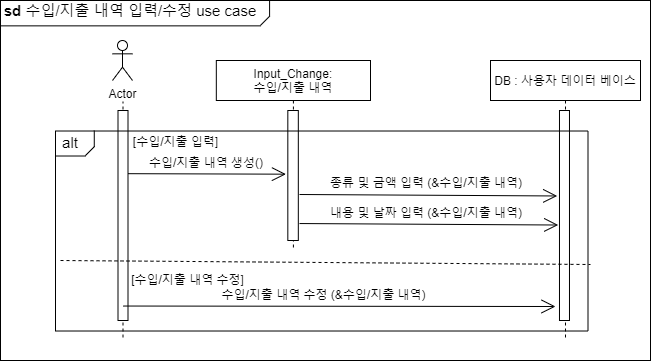

The diagram above was exported from draw.io. Its source (the exported page's mxGraphModel, read from the mxfile embedded in the PNG):
<mxGraphModel dx="1973" dy="514" grid="1" gridSize="10" guides="1" tooltips="1" connect="1" arrows="1" fold="1" page="1" pageScale="1" pageWidth="827" pageHeight="1169" math="0" shadow="0">
  <root>
    <mxCell id="37S62UwIhFZ7cW8rw0nv-0" />
    <mxCell id="37S62UwIhFZ7cW8rw0nv-1" parent="37S62UwIhFZ7cW8rw0nv-0" />
    <mxCell id="rV_iLuVMF5na1b_K0es--0" value="" style="rounded=0;whiteSpace=wrap;html=1;" parent="37S62UwIhFZ7cW8rw0nv-1" vertex="1">
      <mxGeometry x="-720" y="60" width="650" height="360" as="geometry" />
    </mxCell>
    <mxCell id="rV_iLuVMF5na1b_K0es--1" value="DB : 사용자 데이터 베이스" style="shape=umlLifeline;perimeter=lifelinePerimeter;container=1;collapsible=0;recursiveResize=0;rounded=0;shadow=0;strokeWidth=1;" parent="37S62UwIhFZ7cW8rw0nv-1" vertex="1">
      <mxGeometry x="-230" y="120" width="150" height="280" as="geometry" />
    </mxCell>
    <mxCell id="rV_iLuVMF5na1b_K0es--2" value="" style="points=[];perimeter=orthogonalPerimeter;rounded=0;shadow=0;strokeWidth=1;" parent="rV_iLuVMF5na1b_K0es--1" vertex="1">
      <mxGeometry x="68.98" y="50" width="10" height="210" as="geometry" />
    </mxCell>
    <mxCell id="rV_iLuVMF5na1b_K0es--3" value="Input_Change:&#10;수입/지출 내역" style="shape=umlLifeline;perimeter=lifelinePerimeter;container=1;collapsible=0;recursiveResize=0;rounded=0;shadow=0;strokeWidth=1;" parent="37S62UwIhFZ7cW8rw0nv-1" vertex="1">
      <mxGeometry x="-504.18" y="120" width="154.18" height="190" as="geometry" />
    </mxCell>
    <mxCell id="rV_iLuVMF5na1b_K0es--4" value="" style="points=[];perimeter=orthogonalPerimeter;rounded=0;shadow=0;strokeWidth=1;" parent="rV_iLuVMF5na1b_K0es--3" vertex="1">
      <mxGeometry x="71.5" y="50" width="10.5" height="130" as="geometry" />
    </mxCell>
    <mxCell id="rV_iLuVMF5na1b_K0es--8" value="" style="line;strokeWidth=1;html=1;" parent="37S62UwIhFZ7cW8rw0nv-1" vertex="1">
      <mxGeometry x="-720" y="80.36" width="260" height="10" as="geometry" />
    </mxCell>
    <mxCell id="rV_iLuVMF5na1b_K0es--9" value="" style="line;strokeWidth=1;html=1;rotation=-45;" parent="37S62UwIhFZ7cW8rw0nv-1" vertex="1">
      <mxGeometry x="-462" y="75.35999999999999" width="13" height="10" as="geometry" />
    </mxCell>
    <mxCell id="rV_iLuVMF5na1b_K0es--10" value="" style="line;strokeWidth=1;html=1;rotation=-90;" parent="37S62UwIhFZ7cW8rw0nv-1" vertex="1">
      <mxGeometry x="-459" y="63" width="16.18" height="10" as="geometry" />
    </mxCell>
    <mxCell id="rV_iLuVMF5na1b_K0es--11" value="&lt;font style=&quot;font-size: 15px&quot;&gt;&lt;b&gt;sd&lt;/b&gt;&amp;nbsp;수입/지출 내역 입력/수정 use case&lt;/font&gt;" style="text;html=1;strokeColor=none;fillColor=none;align=center;verticalAlign=middle;whiteSpace=wrap;rounded=0;" parent="37S62UwIhFZ7cW8rw0nv-1" vertex="1">
      <mxGeometry x="-720" y="60.36" width="260" height="20" as="geometry" />
    </mxCell>
    <mxCell id="rV_iLuVMF5na1b_K0es--12" value="" style="endArrow=open;endFill=1;endSize=12;html=1;rounded=0;exitX=0.897;exitY=0.071;exitDx=0;exitDy=0;exitPerimeter=0;entryX=0.107;entryY=0.069;entryDx=0;entryDy=0;entryPerimeter=0;" parent="37S62UwIhFZ7cW8rw0nv-1" edge="1">
      <mxGeometry width="160" relative="1" as="geometry">
        <mxPoint x="-602.03" y="233.15000000000006" as="sourcePoint" />
        <mxPoint x="-434.5564999999999" y="233.68000000000004" as="targetPoint" />
      </mxGeometry>
    </mxCell>
    <mxCell id="rV_iLuVMF5na1b_K0es--13" value="수입/지출 내역 생성()" style="text;html=1;strokeColor=none;fillColor=none;align=center;verticalAlign=middle;whiteSpace=wrap;rounded=0;" parent="37S62UwIhFZ7cW8rw0nv-1" vertex="1">
      <mxGeometry x="-574.1800000000001" y="212.47" width="120" height="20" as="geometry" />
    </mxCell>
    <mxCell id="rV_iLuVMF5na1b_K0es--14" value="User : 사용자" style="shape=umlLifeline;perimeter=lifelinePerimeter;container=1;collapsible=0;recursiveResize=0;rounded=0;shadow=0;strokeWidth=1;" parent="37S62UwIhFZ7cW8rw0nv-1" vertex="1">
      <mxGeometry x="-655" y="120" width="115" height="280" as="geometry" />
    </mxCell>
    <mxCell id="rV_iLuVMF5na1b_K0es--15" value="" style="points=[];perimeter=orthogonalPerimeter;rounded=0;shadow=0;strokeWidth=1;" parent="rV_iLuVMF5na1b_K0es--14" vertex="1">
      <mxGeometry x="52.5" y="50" width="10" height="210" as="geometry" />
    </mxCell>
    <mxCell id="id_5Ggp3-inRe43zPmXu-3" value="" style="rounded=0;whiteSpace=wrap;html=1;strokeColor=none;" parent="rV_iLuVMF5na1b_K0es--14" vertex="1">
      <mxGeometry x="-3" y="-11.28" width="120" height="52.28" as="geometry" />
    </mxCell>
    <mxCell id="id_5Ggp3-inRe43zPmXu-4" value="Actor" style="shape=umlActor;verticalLabelPosition=bottom;verticalAlign=top;html=1;outlineConnect=0;" parent="rV_iLuVMF5na1b_K0es--14" vertex="1">
      <mxGeometry x="47" y="-20" width="20" height="40" as="geometry" />
    </mxCell>
    <mxCell id="rh_2blVenfTVPGb8RSwp-13" value="[수입/지출 입력]" style="text;html=1;strokeColor=none;fillColor=none;align=center;verticalAlign=middle;whiteSpace=wrap;rounded=0;" parent="37S62UwIhFZ7cW8rw0nv-1" vertex="1">
      <mxGeometry x="-601" y="190.51000000000002" width="112.65" height="20" as="geometry" />
    </mxCell>
    <mxCell id="rh_2blVenfTVPGb8RSwp-21" style="edgeStyle=none;shape=flexArrow;rounded=0;orthogonalLoop=1;jettySize=auto;html=1;exitX=0.5;exitY=1;exitDx=0;exitDy=0;" parent="37S62UwIhFZ7cW8rw0nv-1" edge="1">
      <mxGeometry relative="1" as="geometry">
        <mxPoint x="-434.0199999999999" y="322.96000000000004" as="sourcePoint" />
        <mxPoint x="-434.0199999999999" y="322.96000000000004" as="targetPoint" />
      </mxGeometry>
    </mxCell>
    <mxCell id="rV_iLuVMF5na1b_K0es--20" style="edgeStyle=none;shape=flexArrow;rounded=0;orthogonalLoop=1;jettySize=auto;html=1;exitX=0.5;exitY=1;exitDx=0;exitDy=0;" parent="37S62UwIhFZ7cW8rw0nv-1" edge="1">
      <mxGeometry relative="1" as="geometry">
        <mxPoint x="-608.2" y="322.99" as="sourcePoint" />
        <mxPoint x="-608.2" y="322.99" as="targetPoint" />
      </mxGeometry>
    </mxCell>
    <mxCell id="rh_2blVenfTVPGb8RSwp-2" style="edgeStyle=none;shape=flexArrow;rounded=0;orthogonalLoop=1;jettySize=auto;html=1;exitX=0.5;exitY=1;exitDx=0;exitDy=0;" parent="37S62UwIhFZ7cW8rw0nv-1" edge="1">
      <mxGeometry relative="1" as="geometry">
        <mxPoint x="-432.0899999999999" y="232.99" as="sourcePoint" />
        <mxPoint x="-432.0899999999999" y="232.99" as="targetPoint" />
      </mxGeometry>
    </mxCell>
    <mxCell id="rh_2blVenfTVPGb8RSwp-5" style="edgeStyle=none;shape=flexArrow;rounded=0;orthogonalLoop=1;jettySize=auto;html=1;exitX=0.5;exitY=1;exitDx=0;exitDy=0;" parent="37S62UwIhFZ7cW8rw0nv-1" edge="1">
      <mxGeometry relative="1" as="geometry">
        <mxPoint x="-358.6999999999998" y="338.51" as="sourcePoint" />
        <mxPoint x="-358.6999999999998" y="338.51" as="targetPoint" />
      </mxGeometry>
    </mxCell>
    <mxCell id="rh_2blVenfTVPGb8RSwp-8" value="" style="line;strokeWidth=1;html=1;" parent="37S62UwIhFZ7cW8rw0nv-1" vertex="1">
      <mxGeometry x="-665" y="210.51" width="30" height="10" as="geometry" />
    </mxCell>
    <mxCell id="rh_2blVenfTVPGb8RSwp-9" value="" style="line;strokeWidth=1;html=1;rotation=-45;" parent="37S62UwIhFZ7cW8rw0nv-1" vertex="1">
      <mxGeometry x="-637" y="205.51" width="13" height="10" as="geometry" />
    </mxCell>
    <mxCell id="rh_2blVenfTVPGb8RSwp-10" value="" style="line;strokeWidth=1;html=1;rotation=-90;" parent="37S62UwIhFZ7cW8rw0nv-1" vertex="1">
      <mxGeometry x="-634.3199999999999" y="191.82999999999993" width="16.18" height="12.64" as="geometry" />
    </mxCell>
    <mxCell id="rh_2blVenfTVPGb8RSwp-11" value="&lt;span style=&quot;font-size: 15px&quot;&gt;alt&lt;/span&gt;" style="text;html=1;strokeColor=none;fillColor=none;align=center;verticalAlign=middle;whiteSpace=wrap;rounded=0;" parent="37S62UwIhFZ7cW8rw0nv-1" vertex="1">
      <mxGeometry x="-670" y="191.82999999999993" width="40" height="20" as="geometry" />
    </mxCell>
    <mxCell id="rh_2blVenfTVPGb8RSwp-14" value="[수입/지출 내역 수정]" style="text;html=1;strokeColor=none;fillColor=none;align=center;verticalAlign=middle;whiteSpace=wrap;rounded=0;" parent="37S62UwIhFZ7cW8rw0nv-1" vertex="1">
      <mxGeometry x="-615.49" y="329" width="165" height="20" as="geometry" />
    </mxCell>
    <mxCell id="rh_2blVenfTVPGb8RSwp-23" value="" style="endArrow=open;endFill=1;endSize=12;html=1;rounded=0;entryX=-0.231;entryY=0.407;entryDx=0;entryDy=0;entryPerimeter=0;" parent="37S62UwIhFZ7cW8rw0nv-1" target="rV_iLuVMF5na1b_K0es--2" edge="1">
      <mxGeometry width="160" relative="1" as="geometry">
        <mxPoint x="-421" y="254" as="sourcePoint" />
        <mxPoint x="-169.83000000000015" y="254.24" as="targetPoint" />
      </mxGeometry>
    </mxCell>
    <mxCell id="rh_2blVenfTVPGb8RSwp-24" value="종류 및 금액 입력 (&amp;amp;수입/지출 내역)" style="text;html=1;strokeColor=none;fillColor=none;align=center;verticalAlign=middle;whiteSpace=wrap;rounded=0;" parent="37S62UwIhFZ7cW8rw0nv-1" vertex="1">
      <mxGeometry x="-424" y="232.47" width="260" height="20" as="geometry" />
    </mxCell>
    <mxCell id="rh_2blVenfTVPGb8RSwp-27" style="edgeStyle=none;shape=flexArrow;rounded=0;orthogonalLoop=1;jettySize=auto;html=1;exitX=0.5;exitY=1;exitDx=0;exitDy=0;" parent="37S62UwIhFZ7cW8rw0nv-1" edge="1">
      <mxGeometry relative="1" as="geometry">
        <mxPoint x="-431.05999999999995" y="314.03000000000003" as="sourcePoint" />
        <mxPoint x="-431.05999999999995" y="314.03000000000003" as="targetPoint" />
      </mxGeometry>
    </mxCell>
    <mxCell id="Igb0EmwCV6l4DxWp1Oj1-1" value="" style="endArrow=open;endFill=1;endSize=12;html=1;rounded=0;" parent="37S62UwIhFZ7cW8rw0nv-1" edge="1">
      <mxGeometry width="160" relative="1" as="geometry">
        <mxPoint x="-597.35" y="365.53" as="sourcePoint" />
        <mxPoint x="-165" y="366" as="targetPoint" />
      </mxGeometry>
    </mxCell>
    <mxCell id="Igb0EmwCV6l4DxWp1Oj1-2" value="수입/지출 내역 수정 (&amp;amp;수입/지출 내역)" style="text;html=1;strokeColor=none;fillColor=none;align=center;verticalAlign=middle;whiteSpace=wrap;rounded=0;" parent="37S62UwIhFZ7cW8rw0nv-1" vertex="1">
      <mxGeometry x="-513.0699999999999" y="344" width="233.15" height="20" as="geometry" />
    </mxCell>
    <mxCell id="COQUthx6moCxfqOn3IaB-2" value="" style="endArrow=open;endFill=1;endSize=12;html=1;rounded=0;entryX=-0.231;entryY=0.407;entryDx=0;entryDy=0;entryPerimeter=0;" parent="37S62UwIhFZ7cW8rw0nv-1" edge="1">
      <mxGeometry width="160" relative="1" as="geometry">
        <mxPoint x="-421" y="283.04" as="sourcePoint" />
        <mxPoint x="-162.32999999999993" y="284.50999999999993" as="targetPoint" />
      </mxGeometry>
    </mxCell>
    <mxCell id="COQUthx6moCxfqOn3IaB-3" value="내용 및 날짜 입력 (&amp;amp;수입/지출 내역)" style="text;html=1;strokeColor=none;fillColor=none;align=center;verticalAlign=middle;whiteSpace=wrap;rounded=0;" parent="37S62UwIhFZ7cW8rw0nv-1" vertex="1">
      <mxGeometry x="-424" y="261.51" width="260" height="20" as="geometry" />
    </mxCell>
    <mxCell id="Igb0EmwCV6l4DxWp1Oj1-4" value="" style="shape=partialRectangle;whiteSpace=wrap;html=1;top=0;left=0;fillColor=none;" parent="37S62UwIhFZ7cW8rw0nv-1" vertex="1">
      <mxGeometry x="-665.5" y="190.51" width="533" height="200" as="geometry" />
    </mxCell>
    <mxCell id="Igb0EmwCV6l4DxWp1Oj1-3" value="" style="shape=partialRectangle;whiteSpace=wrap;html=1;bottom=0;right=0;fillColor=none;" parent="37S62UwIhFZ7cW8rw0nv-1" vertex="1">
      <mxGeometry x="-665" y="190.51" width="532" height="200" as="geometry" />
    </mxCell>
    <mxCell id="COQUthx6moCxfqOn3IaB-4" value="" style="endArrow=none;dashed=1;html=1;rounded=0;exitX=0;exitY=0.75;exitDx=0;exitDy=0;" parent="37S62UwIhFZ7cW8rw0nv-1" edge="1">
      <mxGeometry width="50" height="50" relative="1" as="geometry">
        <mxPoint x="-660" y="320" as="sourcePoint" />
        <mxPoint x="-130" y="324" as="targetPoint" />
      </mxGeometry>
    </mxCell>
  </root>
</mxGraphModel>